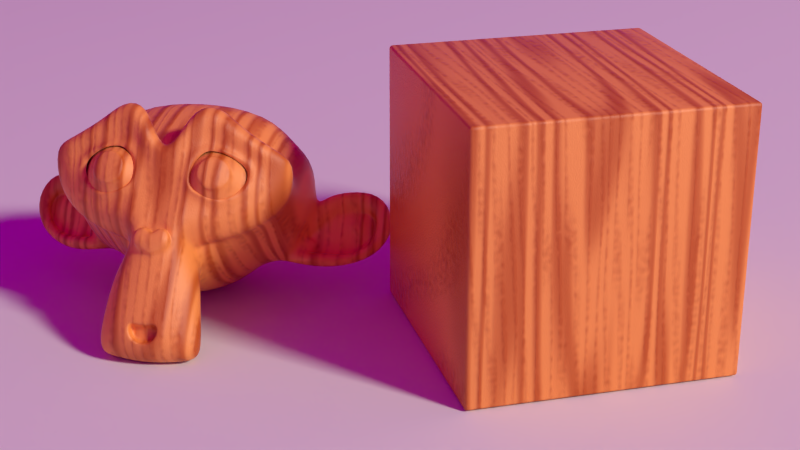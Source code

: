 # Source: 9931OS_04_Wood.blend  (saved by Blender 2.71.0; exported with 4.5.12 LTS)
import bpy
from mathutils import Matrix  # noqa: F401  (used for matrix-valued properties, if any)

bpy.ops.wm.read_factory_settings(use_empty=True)
scene = bpy.context.scene
scene.name = 'Scene'

# ---- collections
col_collection_1 = bpy.data.collections.new('Collection 1'); scene.collection.children.link(col_collection_1)
col_collection_2 = bpy.data.collections.new('Collection 2'); scene.collection.children.link(col_collection_2)
col_collection_6 = bpy.data.collections.new('Collection 6'); scene.collection.children.link(col_collection_6)

# ---- images (referenced by path relative to the original .blend; pixels are not part of the script)
import os
ASSET_DIR = os.environ.get("B2B_ASSET_DIR", "")  # directory of the original .blend (textures are referenced by path, not embedded)
HERE = os.path.dirname(os.path.abspath(__file__))  # packed textures are extracted next to this script under _unpacked/

def load_image(name, relpath, width, height, colorspace="sRGB"):
    """Load a texture the original file referenced (path relative to the .blend, or extracted next to this script)."""
    p = next((c for c in (os.path.join(HERE, relpath), os.path.join(ASSET_DIR, relpath)) if relpath and os.path.exists(c)), "")
    if p:
        img = bpy.data.images.load(p, check_existing=True)
        img.name = name
    else:  # same state as the original file: an image datablock whose file is absent (Cycles renders it pink)
        img = bpy.data.images.new(name, width, height)
        img.source = "FILE"
        img.filepath = "//" + (relpath or name)
    img.colorspace_settings.name = colorspace
    return img
img_barce_rooftop_c_3k_hdr = load_image('Barce_Rooftop_C_3k.hdr', 'textures/Barce_Rooftop_C_3k.hdr', 1024, 1024, 'Linear Rec.709')

# ---- materials (node trees are filled in below, after node groups)
mat_plane = bpy.data.materials.new('Plane')
mat_plane.alpha_threshold = 0.0
mat_plane.roughness = 0.5
mat_plane.line_color = (0.0, 0.0, 0.0, 1.0)
mat_wood = bpy.data.materials.new('Wood')
mat_wood.alpha_threshold = 0.0
mat_wood.roughness = 0.5
mat_wood.line_color = (0.0, 0.0, 0.0, 1.0)
mat_emitter = bpy.data.materials.new('Emitter')
mat_emitter.alpha_threshold = 0.0
mat_emitter.roughness = 0.5
mat_emitter.line_color = (0.0, 0.0, 0.0, 1.0)

# ---- material node trees
mat_plane.use_nodes = True; mat_plane.node_tree.nodes.clear()
_N = mat_plane.node_tree.nodes; _L = mat_plane.node_tree.links
n0 = _N.new('ShaderNodeOutputMaterial'); n0.name = 'Material Output'; n0.location = (76, 58)
n0.width = 120
n1 = _N.new('ShaderNodeBsdfDiffuse'); n1.name = 'Diffuse BSDF'; n1.location = (-214, 58)
_L.new(n1.outputs[0], n0.inputs[0])
n0.is_active_output = True
mat_wood.use_nodes = True; mat_wood.node_tree.nodes.clear()
_N = mat_wood.node_tree.nodes; _L = mat_wood.node_tree.links
n0 = _N.new('NodeFrame'); n0.name = 'Frame.001'; n0.location = (978, 192)
n0.label = 'SHADERS'
n0.width = 662
n0.shrink = False
n0.label_size = 40
n1 = _N.new('NodeFrame'); n1.name = 'Frame.002'; n1.location = (-1004, 480)
n1.label = 'COLOR'
n1.width = 1647
n1.shrink = False
n1.label_size = 40
n2 = _N.new('NodeFrame'); n2.name = 'Frame'; n2.location = (-24, -254)
n2.label = 'BUMP'
n2.width = 759
n2.label_size = 40
n3 = _N.new('ShaderNodeMixShader'); n3.name = 'Mix Shader'; n3.location = (432, -295)
n3.width = 200
n4 = _N.new('ShaderNodeBsdfDiffuse'); n4.name = 'Diffuse BSDF'; n4.location = (100, -295)
n4.width = 200
n5 = _N.new('ShaderNodeMix'); n5.name = 'Mix.005'; n5.location = (1204, -331)
n5.width = 150
n5.data_type = 'RGBA'
n5.inputs[6].default_value = (1.0, 0.5, 0.1499, 1.0)
n5.inputs[7].default_value = (0.6939, 0.2051, 0.027, 1.0)
n6 = _N.new('ShaderNodeTexCoord'); n6.name = 'Texture Coordinate'; n6.location = (-1705, 19)
n6.width = 150
n7 = _N.new('ShaderNodeMapping'); n7.name = 'Mapping.005'; n7.location = (-1465, 366)
n7.label = 'Mapping1'
n7.inputs[3].default_value = (2.0, 2.0, 2.0)
n8 = _N.new('ShaderNodeMapping'); n8.name = 'Mapping.006'; n8.location = (-1462, 74)
n8.label = 'Mapping2'
n8.inputs[3].default_value = (20.0, 1.0, 1.0)
n9 = _N.new('ShaderNodeMapping'); n9.name = 'Mapping.007'; n9.location = (-1462, -226)
n9.label = 'Mapping3'
n9.inputs[3].default_value = (15.0, 1.0, 1.0)
n10 = _N.new('ShaderNodeTexWave'); n10.name = 'Wave Texture'; n10.location = (59, -253)
n10.label = 'Wave Texture1'
n10.width = 200
n10.bands_direction = 'DIAGONAL'
n10.rings_direction = 'SPHERICAL'
n10.inputs[1].default_value = 0.2
n10.inputs[2].default_value = 10.0
n10.inputs[6].default_value = 1.571
n11 = _N.new('ShaderNodeTexWave'); n11.name = 'Wave Texture.002'; n11.location = (60, -471)
n11.label = 'Wave Texture2'
n11.width = 200
n11.wave_type = 'RINGS'
n11.bands_direction = 'DIAGONAL'
n11.rings_direction = 'SPHERICAL'
n11.inputs[1].default_value = 0.07
n11.inputs[2].default_value = 22.0
n11.inputs[6].default_value = 1.571
n12 = _N.new('ShaderNodeValToRGB'); n12.name = 'ColorRamp'; n12.location = (328, -34)
n12.label = 'ColorRamp1'
n12.color_ramp.interpolation = 'B_SPLINE'
while len(n12.color_ramp.elements) > 1: n12.color_ramp.elements.remove(n12.color_ramp.elements[-1])
n12.color_ramp.elements[0].position = 0.3455; n12.color_ramp.elements[0].color = (0.0, 0.0, 0.0, 1.0)
_e = n12.color_ramp.elements.new(1.0); _e.color = (1.0, 1.0, 1.0, 1.0)
n13 = _N.new('ShaderNodeValToRGB'); n13.name = 'ColorRamp.002'; n13.location = (325, -246)
n13.label = 'ColorRamp2'
n13.color_ramp.interpolation = 'B_SPLINE'
while len(n13.color_ramp.elements) > 1: n13.color_ramp.elements.remove(n13.color_ramp.elements[-1])
n13.color_ramp.elements[0].position = 0.5045; n13.color_ramp.elements[0].color = (0.0, 0.0, 0.0, 1.0)
_e = n13.color_ramp.elements.new(0.975); _e.color = (1.0, 1.0, 1.0, 1.0)
n14 = _N.new('ShaderNodeValToRGB'); n14.name = 'ColorRamp.003'; n14.location = (325, -471)
n14.label = 'ColorRamp3'
n14.color_ramp.interpolation = 'B_SPLINE'
while len(n14.color_ramp.elements) > 1: n14.color_ramp.elements.remove(n14.color_ramp.elements[-1])
n14.color_ramp.elements[0].position = 0.0; n14.color_ramp.elements[0].color = (1.0, 1.0, 1.0, 1.0)
_e = n14.color_ramp.elements.new(0.4955); _e.color = (0.0, 0.0, 0.0, 1.0)
n15 = _N.new('ShaderNodeTexNoise'); n15.name = 'Noise Texture'; n15.location = (60, -84)
n15.label = 'Noise Texture1'
n15.width = 200
n15.inputs[2].default_value = 6.0
n15.inputs[3].default_value = 0.0
n16 = _N.new('ShaderNodeMix'); n16.name = 'Mix.004'; n16.location = (875, -281)
n16.label = 'Add1'
n16.width = 150
n16.data_type = 'RGBA'
n16.blend_type = 'ADD'
n16.inputs[0].default_value = 1.0
n17 = _N.new('ShaderNodeBsdfAnisotropic'); n17.name = 'Glossy BSDF'; n17.location = (101, -419)
n17.width = 200
n17.distribution = 'BECKMANN'
n17.inputs[1].default_value = 0.5477
n18 = _N.new('ShaderNodeOutputMaterial'); n18.name = 'Material Output'; n18.location = (1725, -162)
n18.width = 180
n19 = _N.new('ShaderNodeFresnel'); n19.name = 'Fresnel'; n19.location = (36, -180)
n19.width = 150
n19.inputs[0].default_value = 2.0
n20 = _N.new('ShaderNodeMix'); n20.name = 'Mix'; n20.location = (219, -72)
n20.label = 'Multiply1'
n20.width = 150
n20.data_type = 'RGBA'
n20.blend_type = 'MULTIPLY'
n20.inputs[0].default_value = 0.9
n21 = _N.new('ShaderNodeMix'); n21.name = 'Mix.001'; n21.location = (687, -87)
n21.label = 'Multiply2'
n21.width = 150
n21.data_type = 'RGBA'
n21.blend_type = 'MULTIPLY'
n21.inputs[0].default_value = 1.0
n22 = _N.new('ShaderNodeMix'); n22.name = 'Mix.002'; n22.location = (1467, -375)
n22.label = 'Multiply3'
n22.width = 150
n22.data_type = 'RGBA'
n22.blend_type = 'MULTIPLY'
n23 = _N.new('ShaderNodeBump'); n23.name = 'Bump'; n23.location = (529, -30)
n23.width = 200
n23.inputs[0].default_value = 0.2
n23.inputs[1].default_value = 0.1
n23.inputs[2].default_value = 1.0
n24 = _N.new('ShaderNodeTexNoise'); n24.name = 'Noise Texture.002'; n24.location = (30, -212)
n24.label = 'Noise Texture2'
n24.width = 200
n24.inputs[2].default_value = 43.0
n24.inputs[3].default_value = 16.0
n25 = _N.new('ShaderNodeMath'); n25.name = 'Math.001'; n25.location = (310, -92)
n25.label = 'Add2'
n25.width = 160
n3.parent = n0
n4.parent = n0
n5.parent = n1
n10.parent = n1
n11.parent = n1
n12.parent = n1
n13.parent = n1
n14.parent = n1
n15.parent = n1
n16.parent = n1
n17.parent = n0
n19.parent = n0
n20.parent = n0
n21.parent = n1
n22.parent = n1
n23.parent = n2
n24.parent = n2
n25.parent = n2
_L.new(n3.outputs[0], n18.inputs[0])
_L.new(n4.outputs[0], n3.inputs[1])
_L.new(n17.outputs[0], n3.inputs[2])
_L.new(n23.outputs[0], n4.inputs[2])
_L.new(n23.outputs[0], n17.inputs[4])
_L.new(n24.outputs[1], n25.inputs[1])
_L.new(n25.outputs[0], n23.inputs[3])
_L.new(n6.outputs[3], n7.inputs[0])
_L.new(n7.outputs[0], n15.inputs[0])
_L.new(n8.outputs[0], n10.inputs[0])
_L.new(n9.outputs[0], n11.inputs[0])
_L.new(n15.outputs[1], n12.inputs[0])
_L.new(n10.outputs[0], n13.inputs[0])
_L.new(n21.outputs[2], n16.inputs[6])
_L.new(n11.outputs[0], n14.inputs[0])
_L.new(n5.outputs[2], n22.inputs[6])
_L.new(n5.outputs[2], n22.inputs[7])
_L.new(n20.outputs[2], n3.inputs[0])
_L.new(n22.outputs[2], n4.inputs[0])
_L.new(n16.outputs[2], n5.inputs[0])
_L.new(n12.outputs[0], n21.inputs[6])
_L.new(n13.outputs[0], n21.inputs[7])
_L.new(n14.outputs[0], n16.inputs[7])
_L.new(n9.outputs[0], n24.inputs[0])
_L.new(n6.outputs[3], n8.inputs[0])
_L.new(n6.outputs[3], n9.inputs[0])
_L.new(n19.outputs[0], n20.inputs[6])
_L.new(n16.outputs[2], n25.inputs[0])
_L.new(n23.outputs[0], n19.inputs[1])
n18.is_active_output = True
mat_emitter.use_nodes = True; mat_emitter.node_tree.nodes.clear()
_N = mat_emitter.node_tree.nodes; _L = mat_emitter.node_tree.links
n0 = _N.new('ShaderNodeOutputMaterial'); n0.name = 'Material Output'; n0.location = (46, 58)
n0.width = 120
n1 = _N.new('ShaderNodeEmission'); n1.name = 'Emission'; n1.location = (-154, 58)
n1.width = 150
n1.inputs[0].default_value = (0.7874, 0.776, 0.6907, 1.0)
n1.inputs[1].default_value = 180.0
_L.new(n1.outputs[0], n0.inputs[0])
n0.is_active_output = True

# ---- world
world_world = bpy.data.worlds.new('World'); scene.world = world_world
world_world.use_nodes = True; world_world.node_tree.nodes.clear()
_N = world_world.node_tree.nodes; _L = world_world.node_tree.links
n0 = _N.new('ShaderNodeOutputWorld'); n0.name = 'World Output'; n0.location = (300, 300)
n0.width = 120
n1 = _N.new('ShaderNodeBackground'); n1.name = 'Background'; n1.location = (10, 300)
n1.width = 150
n1.inputs[1].default_value = 0.3
n2 = _N.new('ShaderNodeTexEnvironment'); n2.name = 'Environment Texture'; n2.location = (-180, 300)
n2.width = 140
n2.image = img_barce_rooftop_c_3k_hdr
_L.new(n1.outputs[0], n0.inputs[0])
_L.new(n2.outputs[0], n1.inputs[0])
n0.is_active_output = True
world_world.color = (0.05088, 0.05088, 0.05088)
world_world.use_sun_shadow = False
world_world.sun_shadow_jitter_overblur = 0.0
world_world.cycles.sampling_method = 'MANUAL'
world_world.cycles.sample_map_resolution = 256
world_world.light_settings.ao_factor = 0.1

# ---- cameras
cam_camera = bpy.data.cameras.new('Camera')
cam_camera.clip_end = 100.0
cam_camera.lens = 60.0
cam_camera.sensor_width = 32.0
cam_camera.sensor_height = 18.0
cam_camera.ortho_scale = 7.314
cam_camera.dof.focus_distance = 0.0

# ---- meshes
me_plane = bpy.data.meshes.new('Plane')
me_plane.from_pydata([(6.0, -6.0, 0.0), (-6.0, -6.0, 0.0), (6.0, 6.0, 0.0), (-6.0, 6.0, 0.0)], [], [(2, 3, 1, 0)])
me_plane.materials.append(mat_plane)
me_plane.use_remesh_preserve_volume = False
me_plane.use_remesh_preserve_attributes = False
me_plane.use_mirror_vertex_groups = False
me_plane.update()
me_cube = bpy.data.meshes.new('Cube')
me_cube.from_pydata([(-1.818, -1.818, -1.818), (-1.818, 1.818, -1.818), (1.818, 1.818, -1.818), (1.818, -1.818, -1.818), (-1.818, -1.818, 1.818), (-1.818, 1.818, 1.818), (1.818, 1.818, 1.818), (1.818, -1.818, 1.818)], [], [(4, 5, 1, 0), (5, 6, 2, 1), (6, 7, 3, 2), (7, 4, 0, 3), (0, 1, 2, 3), (7, 6, 5, 4)])
me_cube.polygons.foreach_set('use_smooth', [True] * 6)
me_cube.materials.append(mat_wood)
me_cube.use_remesh_preserve_volume = False
me_cube.use_remesh_preserve_attributes = False
me_cube.use_mirror_vertex_groups = False
me_cube.update()
me_suzanne_001 = bpy.data.meshes.new('Suzanne.001')
me_suzanne_001.from_pydata([(0.875, 0.3289, 0.9357), (-0.875, 0.3289, 0.9357), (1.0, 0.1241, 0.8884), (-1.0, 0.1241, 0.8884), (1.094, -0.06534, 0.754), (-1.094, -0.06534, 0.754), (0.7031, -0.1485, 0.9076), (-0.7031, -0.1485, 0.9076), (0.7031, 0.05758, 1.011), (-0.7031, 0.05758, 1.011), (0.7031, 0.2957, 0.9972), (-0.7031, 0.2957, 0.9972), (0.5469, 0.3648, 0.9869), (-0.5469, 0.3648, 0.9869), (0.4062, 0.1869, 0.978), (-0.4062, 0.1869, 0.978), (0.3125, 0.01532, 0.8692), (-0.3125, 0.01532, 0.8692), (0.1562, 0.3315, 0.6669), (-0.1562, 0.3315, 0.6669), (0.2812, 0.4301, 0.8077), (-0.2812, 0.4301, 0.8077), (0.4844, 0.4928, 0.8973), (-0.4844, 0.4928, 0.8973), (0.5469, 0.6336, 0.7987), (-0.5469, 0.6336, 0.7987), (0.4062, 0.6732, 0.6374), (-0.4062, 0.6732, 0.6374), (0.3125, 0.6425, 0.4301), (-0.3125, 0.6425, 0.4301), (0.7031, 0.7346, 0.2893), (-0.7031, 0.7346, 0.2893), (0.7031, 0.7487, 0.5273), (-0.7031, 0.7487, 0.5273), (0.7031, 0.6668, 0.7373), (-0.7031, 0.6668, 0.7373), (0.875, 0.5977, 0.7475), (-0.875, 0.5977, 0.7475), (1.0, 0.6105, 0.5478), (-1.0, 0.6105, 0.5478), (1.094, 0.5618, 0.3149), (-1.094, 0.5618, 0.3149), (1.25, 0.2239, 0.5133), (-1.25, 0.2239, 0.5133), (1.125, 0.3494, 0.6925), (-1.125, 0.3494, 0.6925), (0.9375, 0.448, 0.8333), (-0.9375, 0.448, 0.8333), (0.9531, 0.4659, 0.8589), (-0.9531, 0.4659, 0.8589), (0.8906, 0.6285, 0.7642), (-0.8906, 0.6285, 0.7642), (0.7031, 0.7193, 0.7578), (-0.7031, 0.7193, 0.7578), (0.5312, 0.6733, 0.8282), (-0.5312, 0.6733, 0.8282), (0.4531, 0.5197, 0.9357), (-0.4531, 0.5197, 0.9357), (0.5312, 0.3789, 1.034), (-0.5312, 0.3789, 1.034), (0.7031, 0.5286, 0.9485), (-0.7031, 0.5286, 0.9485), (0.7031, 0.297, 1.054), (-0.7031, 0.297, 1.054), (0.8906, 0.3341, 0.9703), (-0.8906, 0.3341, 0.9703), (-1.255e-16, 0.7372, 0.5926), (-1.119e-16, 0.6989, 0.8102), (1.577e-16, -1.089, 1.852), (6.242e-17, -0.4467, 1.517), (2.733e-17, -0.2112, 1.39), (1.829e-16, -1.261, 1.934), (-1.082e-16, 0.5375, 0.3891), (-1.475e-16, 0.7705, 0.1497), (-1.414e-16, 0.02644, -2.057), (-3.132e-17, -0.8735, -2.171), (9.217e-17, -1.653, -1.568), (1.693e-16, -1.849, -0.2672), (0.4062, -0.48, 1.006), (-0.4062, -0.48, 1.006), (0.625, -0.8807, 1.306), (-0.625, -0.8807, 1.306), (0.7031, -1.303, 1.602), (-0.7031, -1.303, 1.602), (0.7344, -1.668, 1.762), (-0.7344, -1.668, 1.762), (0.6562, -1.766, 1.812), (-0.6562, -1.766, 1.812), (0.3594, -1.769, 1.89), (-0.3594, -1.769, 1.89), (2.479e-16, -1.768, 1.946), (0.875, -0.4391, 0.9013), (-0.875, -0.4391, 0.9013), (1.266, -0.2637, 0.7976), (-1.266, -0.2637, 0.7976), (1.656, -0.0641, 0.4289), (-1.656, -0.0641, 0.4289), (1.719, 0.567, 0.3494), (-1.719, 0.567, 0.3494), (1.422, 0.6924, 0.3379), (-1.422, 0.6924, 0.3379), (0.9844, 0.9561, 0.3059), (-0.9844, 0.9561, 0.3059), (0.6406, 1.266, 0.2034), (-0.6406, 1.266, 0.2034), (0.3125, 1.229, 0.2866), (-0.3125, 1.229, 0.2866), (0.125, 0.8486, 0.5337), (-0.125, 0.8486, 0.5337), (0.3281, 0.7475, 0.6617), (-0.3281, 0.7475, 0.6617), (0.25, 0.5593, 0.7744), (-0.25, 0.5593, 0.7744), (0.4062, 0.1869, 0.978), (-0.4062, 0.1869, 0.978), (0.75, 0.01406, 1.004), (-0.75, 0.01406, 1.004), (0.9844, 0.05501, 0.8987), (-0.9844, 0.05501, 0.8987), (1.25, 0.2329, 0.7169), (-1.25, 0.2329, 0.7169), (1.281, 0.4121, 0.5914), (-1.281, 0.4121, 0.5914), (1.203, 0.558, 0.5274), (-1.203, 0.558, 0.5274), (0.8594, 0.7231, 0.5453), (-0.8594, 0.7231, 0.5453), (0.5, 0.8192, 0.5734), (-0.5, 0.8192, 0.5734), (1.796e-16, -1.23, 1.951), (0.2188, -1.153, 1.897), (-0.2188, -1.153, 1.897), (0.2344, -1.372, 1.993), (-0.2344, -1.372, 1.993), (0.125, -1.467, 2.021), (-0.125, -1.467, 2.021), (2.152e-16, -1.489, 2.018), (3.309e-17, -0.2777, 1.322), (1.978e-17, -0.1971, 1.247), (0.2031, -0.2099, 1.256), (-0.2031, -0.2099, 1.256), (0.25, -0.3289, 1.358), (-0.25, -0.3289, 1.358), (0.1719, -0.4403, 1.417), (-0.1719, -0.4403, 1.417), (0.7969, -0.1242, 1.024), (-0.7969, -0.1242, 1.024), (1.234, -0.01156, 0.8308), (-1.234, -0.01156, 0.8308), (1.453, 0.2047, 0.6221), (-1.453, 0.2047, 0.6221), (1.484, 0.5491, 0.5146), (-1.484, 0.5491, 0.5146), (1.375, 0.6937, 0.585), (-1.375, 0.6937, 0.585), (0.875, 0.992, 0.5478), (-0.875, 0.992, 0.5478), (0.625, 1.19, 0.5042), (-0.625, 1.19, 0.5042), (0.4062, 1.17, 0.5567), (-0.4062, 1.17, 0.5567), (0.2031, 0.8537, 0.759), (-0.2031, 0.8537, 0.759), (0.25, -0.05246, 1.317), (-0.25, -0.05246, 1.317), (0.4219, -0.7321, 1.545), (-0.4219, -0.7321, 1.545), (0.5, -1.181, 1.803), (-0.5, -1.181, 1.803), (0.5312, -1.4, 1.899), (-0.5312, -1.4, 1.899), (0.4688, -1.59, 1.955), (-0.4688, -1.59, 1.955), (0.3281, -1.615, 1.973), (-0.3281, -1.615, 1.973), (2.329e-16, -1.632, 2.004), (-2.672e-17, 0.09214, 1.006), (-7.165e-17, 0.4057, 0.882), (0.6562, 0.814, 0.5389), (-0.6562, 0.814, 0.5389), (0.3281, 0.2726, 0.937), (-0.3281, 0.2726, 0.937), (0.2656, 0.3968, 0.8692), (-0.2656, 0.3968, 0.8692), (0.2344, -1.102, 1.861), (-0.2344, -1.102, 1.861), (0.1562, -0.6873, 1.609), (-0.1562, -0.6873, 1.609), (9.677e-17, -0.6873, 1.609), (6.754e-17, -0.5043, 1.462), (0.1875, -0.3699, 1.463), (-0.1875, -0.3699, 1.463), (0.2656, -0.2752, 1.435), (-0.2656, -0.2752, 1.435), (0.2188, -0.1395, 1.302), (-0.2188, -0.1395, 1.302), (0.07812, -0.1267, 1.293), (-0.07812, -0.1267, 1.293), (2.88e-17, -0.2009, 1.459), (0.09375, -0.1293, 1.371), (-0.09375, -0.1293, 1.371), (0.1875, -0.1421, 1.38), (-0.1875, -0.1421, 1.38), (0.2188, -0.2393, 1.486), (-0.2188, -0.2393, 1.486), (0.1562, -0.3046, 1.475), (-0.1562, -0.3046, 1.475), (5.258e-17, -0.3686, 1.52), (0.5156, -0.6938, 1.137), (-0.5156, -0.6938, 1.137), (0.3281, -0.3994, 1.312), (-0.3281, -0.3994, 1.312), (0.3594, -0.5145, 1.393), (-0.3594, -0.5145, 1.393), (0.4688, -0.5914, 1.065), (-0.4688, -0.5914, 1.065), (2.112e-16, -1.463, 2.0), (0.09375, -1.45, 1.991), (-0.09375, -1.45, 1.991), (0.1875, -1.346, 1.975), (-0.1875, -1.346, 1.975), (0.1875, -1.201, 1.911), (-0.1875, -1.201, 1.911), (1.899e-16, -1.345, 1.841), (0.1875, -1.285, 1.818), (-0.1875, -1.285, 1.818), (0.1875, -1.414, 1.851), (-0.1875, -1.414, 1.851), (0.09375, -1.487, 1.883), (-0.09375, -1.487, 1.883), (2.116e-16, -1.5, 1.892), (0.3438, 0.4365, 0.8986), (-0.3438, 0.4365, 0.8986), (0.375, 0.3251, 0.9575), (-0.375, 0.3251, 0.9575), (0.6719, 0.7552, 0.6182), (-0.6719, 0.7552, 0.6182), (0.5469, 0.7603, 0.6528), (-0.5469, 0.7603, 0.6528), (0.8438, 0.7219, 0.6797), (-0.8438, 0.7219, 0.6797), (1.125, 0.5555, 0.6055), (-1.125, 0.5555, 0.6055), (1.172, 0.4441, 0.6644), (-1.172, 0.4441, 0.6644), (1.156, 0.2816, 0.7591), (-1.156, 0.2816, 0.7591), (0.9531, 0.1728, 0.9306), (-0.9531, 0.1728, 0.9306), (0.75, 0.1357, 1.014), (-0.75, 0.1357, 1.014), (0.4531, 0.2573, 1.024), (-0.4531, 0.2573, 1.024), (0.3594, 0.5645, 0.809), (-0.3594, 0.5645, 0.809), (0.4219, 0.6924, 0.7194), (-0.4219, 0.6924, 0.7194), (0.4688, 0.64, 0.6989), (-0.4688, 0.64, 0.6989), (0.3906, 0.5376, 0.7706), (-0.3906, 0.5376, 0.7706), (0.4844, 0.256, 0.9677), (-0.4844, 0.256, 0.9677), (0.75, 0.1561, 0.9614), (-0.75, 0.1561, 0.9614), (0.9219, 0.1805, 0.8871), (-0.9219, 0.1805, 0.8871), (1.094, 0.2982, 0.7284), (-1.094, 0.2982, 0.7284), (1.109, 0.4134, 0.6477), (-1.109, 0.4134, 0.6477), (1.062, 0.5119, 0.5978), (-1.062, 0.5119, 0.5978), (0.8281, 0.6822, 0.6502), (-0.8281, 0.6822, 0.6502), (0.5625, 0.7129, 0.6669), (-0.5625, 0.7129, 0.6669), (0.6719, 0.7078, 0.6323), (-0.6719, 0.7078, 0.6323), (0.4062, 0.3238, 0.9012), (-0.4062, 0.3238, 0.9012), (0.3906, 0.4134, 0.8384), (-0.3906, 0.4134, 0.8384), (0.2188, 0.6361, 0.3392), (-0.2188, 0.6361, 0.3392), (0.3906, 0.9778, 0.119), (-0.3906, 0.9778, 0.119), (0.6719, 0.9893, 0.05369), (-0.6719, 0.9893, 0.05369), (0.9688, 0.7269, 0.1421), (-0.9688, 0.7269, 0.1421), (1.359, 0.4888, 0.1562), (-1.359, 0.4888, 0.1562), (1.594, 0.3762, 0.1587), (-1.594, 0.3762, 0.1587), (1.547, -0.1192, 0.2958), (-1.547, -0.1192, 0.2958), (1.203, -0.3431, 0.548), (-1.203, -0.3431, 0.548), (0.875, -0.434, 0.7451), (-0.875, -0.434, 0.7451), (-2.085e-16, 0.9854, -0.6875), (-2.009e-16, 0.705, -1.388), (1.473e-16, -1.909, -1.007), (1.459e-16, -1.358, 0.7056), (2.553e-16, -1.889, 1.745), (2.209e-16, -1.742, 1.356), (1.631e-16, -1.385, 1.049), (1.444e-16, -1.289, 0.886), (1.703, -0.3714, -0.3097), (-1.703, -0.3714, -0.3097), (1.719, -0.3471, -0.5746), (-1.719, -0.3471, -0.5746), (1.547, -0.8848, -1.152), (-1.547, -0.8848, -1.152), (0.9219, -0.908, -1.784), (-0.9219, -0.908, -1.784), (1.469, -0.8143, 0.03858), (-1.469, -0.8143, 0.03858), (1.188, -1.211, -0.2558), (-1.188, -1.211, -0.2558), (1.281, -1.324, -0.8254), (-1.281, -1.324, -0.8254), (0.6719, -1.49, -1.281), (-0.6719, -1.49, -1.281), (0.4688, -0.9281, 0.9385), (-0.4688, -0.9281, 0.9385), (0.3594, -1.201, 0.767), (-0.3594, -1.201, 0.767), (0.5781, -1.544, 1.312), (-0.5781, -1.544, 1.312), (0.5, -1.189, 1.083), (-0.5, -1.189, 1.083), (0.6562, -1.859, 1.571), (-0.6562, -1.859, 1.571), (0.2812, -1.638, 1.341), (-0.2812, -1.638, 1.341), (0.25, -1.289, 1.077), (-0.25, -1.289, 1.077), (0.3281, -1.865, 1.671), (-0.3281, -1.865, 1.671), (0.4375, -0.786, 0.8962), (-0.4375, -0.786, 0.8962), (0.4219, -0.6516, 0.8975), (-0.4219, -0.6516, 0.8975), (0.4062, -0.5261, 0.8859), (-0.4062, -0.5261, 0.8859), (0.4219, -1.27, 0.5865), (-0.4219, -1.27, 0.5865), (0.5938, -1.635, -0.2071), (-0.5938, -1.635, -0.2071), (0.6875, -1.68, -0.8433), (-0.6875, -1.68, -0.8433), (0.9062, 0.1634, -1.752), (-0.9062, 0.1634, -1.752), (0.9062, 0.6243, -1.312), (-0.9062, 0.6243, -1.312), (0.9062, 0.8459, -0.7233), (-0.9062, 0.8459, -0.7233), (0.9219, 0.5323, -0.02689), (-0.9219, 0.5323, -0.02689), (1.453, 0.2328, -0.04605), (-1.453, 0.2328, -0.04605), (1.266, 0.2469, -0.1894), (-1.266, 0.2469, -0.1894), (1.281, 0.3965, -0.8474), (-1.281, 0.3965, -0.8474), (1.594, 0.2468, -0.5709), (-1.594, 0.2468, -0.5709), (1.594, 0.05858, -1.03), (-1.594, 0.05858, -1.03), (1.281, 0.1865, -1.311), (-1.281, 0.1865, -1.311), (1.281, -0.2154, -1.64), (-1.281, -0.2154, -1.64), (1.594, -0.3472, -1.338), (-1.594, -0.3472, -1.338), (1.234, -0.9527, -1.467), (-1.234, -0.9527, -1.467), (0.9688, -1.407, -1.053), (-0.9688, -1.407, -1.053), (1.641, -0.5136, -0.8396), (-1.641, -0.5136, -0.8396), (0.8125, -0.9294, 0.31), (-0.8125, -0.9294, 0.31), (0.8594, -1.38, -0.2519), (-0.8594, -1.38, -0.2519), (1.781, -0.4214, -0.9804), (-1.781, -0.4214, -0.9804), (1.547, -1.192, -0.1739), (-1.547, -1.192, -0.1739), (2.078, -1.361, -0.5514), (-2.078, -1.361, -0.5514), (2.562, -1.221, -0.8971), (-2.562, -1.221, -0.8971), (2.703, -0.7773, -1.189), (-2.703, -0.7773, -1.189), (2.469, -0.4701, -1.404), (-2.469, -0.4701, -1.404), (2.047, -0.3959, -1.189), (-2.047, -0.3959, -1.189), (2.031, -0.4714, -1.079), (-2.031, -0.4714, -1.079), (2.375, -0.5495, -1.272), (-2.375, -0.5495, -1.272), (2.531, -0.8106, -1.128), (-2.531, -0.8106, -1.128), (2.422, -1.156, -0.8856), (-2.422, -1.156, -0.8856), (2.062, -1.232, -0.5847), (-2.062, -1.232, -0.5847), (1.656, -1.086, -0.2673), (-1.656, -1.086, -0.2673), (1.844, -0.4803, -0.901), (-1.844, -0.4803, -0.901), (1.891, -0.6506, -0.9535), (-1.891, -0.6506, -0.9535), (1.766, -1.099, -0.4491), (-1.766, -1.099, -0.4491), (2.078, -1.239, -0.7319), (-2.078, -1.239, -0.7319), (2.375, -1.175, -0.9675), (-2.375, -1.175, -0.9675), (2.469, -0.9194, -1.147), (-2.469, -0.9194, -1.147), (2.344, -0.7312, -1.259), (-2.344, -0.7312, -1.259), (2.047, -0.6672, -1.113), (-2.047, -0.6672, -1.113), (1.688, -0.5865, -0.8076), (-1.688, -0.5865, -0.8076), (1.672, -0.8502, -0.7755), (-1.672, -0.8502, -0.7755), (1.516, -0.9782, -0.6859), (-1.516, -0.9782, -0.6859), (1.641, -0.991, -0.6769), (-1.641, -0.991, -0.6769), (1.688, -1.106, -0.5963), (-1.688, -1.106, -0.5963), (1.625, -1.157, -0.5604), (-1.625, -1.157, -0.5604), (1.453, -0.8988, -0.2456), (-1.453, -0.8988, -0.2456), (1.438, -1.054, -0.3851), (-1.438, -1.054, -0.3851), (1.438, -0.9692, -0.4824), (-1.438, -0.9692, -0.4824), (1.594, -0.7273, -0.709), (-1.594, -0.7273, -0.709), (1.781, -0.7261, -0.8434), (-1.781, -0.7261, -0.8434), (1.781, -0.8016, -0.924), (-1.781, -0.8016, -0.924), (1.625, -1.211, -0.6372), (-1.625, -1.211, -0.6372), (1.703, -1.16, -0.6731), (-1.703, -1.16, -0.6731), (1.656, -1.058, -0.7448), (-1.656, -1.058, -0.7448), (1.531, -1.032, -0.7627), (-1.531, -1.032, -0.7627), (1.688, -0.904, -0.8523), (-1.688, -0.904, -0.8523), (2.078, -0.7556, -1.185), (-2.078, -0.7556, -1.185), (2.375, -0.8106, -1.318), (-2.375, -0.8106, -1.318), (2.516, -0.986, -1.215), (-2.516, -0.986, -1.215), (2.422, -1.233, -1.023), (-2.422, -1.233, -1.023), (2.094, -1.302, -0.8215), (-2.094, -1.302, -0.8215), (1.766, -1.148, -0.5476), (-1.766, -1.148, -0.5476), (1.906, -0.7389, -1.025), (-1.906, -0.7389, -1.025), (1.781, -1.015, -0.7934), (-1.781, -1.015, -0.7934), (1.875, -1.101, -0.7524), (-1.875, -1.101, -0.7524), (2.0, -1.035, -0.8753), (-2.0, -1.035, -0.8753), (1.922, -0.9398, -0.9035), (-1.922, -0.9398, -0.9035), (2.031, -0.8643, -1.014), (-2.031, -0.8643, -1.014), (2.109, -0.9501, -0.9726), (-2.109, -0.9501, -0.9726), (2.219, -0.9207, -1.012), (-2.219, -0.9207, -1.012), (2.172, -0.8183, -1.084), (-2.172, -0.8183, -1.084), (2.047, -0.657, -1.426), (-2.047, -0.657, -1.426), (2.5, -0.6775, -1.564), (-2.5, -0.6775, -1.564), (2.734, -0.9053, -1.29), (-2.734, -0.9053, -1.29), (2.625, -1.338, -1.063), (-2.625, -1.338, -1.063), (2.078, -1.524, -0.8382), (-2.078, -1.524, -0.8382), (1.578, -1.399, -0.5246), (-1.578, -1.399, -0.5246), (1.719, -0.6301, -1.197), (-1.719, -0.6301, -1.197)], [], [(46, 0, 2, 44), (3, 1, 47, 45), (44, 2, 4, 42), (5, 3, 45, 43), (2, 8, 6, 4), (7, 9, 3, 5), (0, 10, 8, 2), (9, 11, 1, 3), (10, 12, 14, 8), (15, 13, 11, 9), (8, 14, 16, 6), (17, 15, 9, 7), (14, 20, 18, 16), (19, 21, 15, 17), (12, 22, 20, 14), (21, 23, 13, 15), (22, 24, 26, 20), (27, 25, 23, 21), (20, 26, 28, 18), (29, 27, 21, 19), (26, 32, 30, 28), (31, 33, 27, 29), (24, 34, 32, 26), (33, 35, 25, 27), (34, 36, 38, 32), (39, 37, 35, 33), (32, 38, 40, 30), (41, 39, 33, 31), (38, 44, 42, 40), (43, 45, 39, 41), (36, 46, 44, 38), (45, 47, 37, 39), (46, 36, 50, 48), (51, 37, 47, 49), (36, 34, 52, 50), (53, 35, 37, 51), (34, 24, 54, 52), (55, 25, 35, 53), (24, 22, 56, 54), (57, 23, 25, 55), (22, 12, 58, 56), (59, 13, 23, 57), (12, 10, 62, 58), (63, 11, 13, 59), (10, 0, 64, 62), (65, 1, 11, 63), (0, 46, 48, 64), (49, 47, 1, 65), (60, 64, 48), (49, 65, 61), (62, 64, 60), (61, 65, 63), (60, 58, 62), (63, 59, 61), (60, 56, 58), (59, 57, 61), (60, 54, 56), (57, 55, 61), (60, 52, 54), (55, 53, 61), (60, 50, 52), (53, 51, 61), (60, 48, 50), (51, 49, 61), (88, 173, 175, 90), (175, 174, 89, 90), (86, 171, 173, 88), (174, 172, 87, 89), (84, 169, 171, 86), (172, 170, 85, 87), (82, 167, 169, 84), (170, 168, 83, 85), (80, 165, 167, 82), (168, 166, 81, 83), (78, 91, 145, 163), (146, 92, 79, 164), (91, 93, 147, 145), (148, 94, 92, 146), (93, 95, 149, 147), (150, 96, 94, 148), (95, 97, 151, 149), (152, 98, 96, 150), (97, 99, 153, 151), (154, 100, 98, 152), (99, 101, 155, 153), (156, 102, 100, 154), (101, 103, 157, 155), (158, 104, 102, 156), (103, 105, 159, 157), (160, 106, 104, 158), (105, 107, 161, 159), (162, 108, 106, 160), (107, 66, 67, 161), (67, 66, 108, 162), (109, 127, 159, 161), (160, 128, 110, 162), (127, 178, 157, 159), (158, 179, 128, 160), (125, 155, 157, 178), (158, 156, 126, 179), (123, 153, 155, 125), (156, 154, 124, 126), (121, 151, 153, 123), (154, 152, 122, 124), (119, 149, 151, 121), (152, 150, 120, 122), (117, 147, 149, 119), (150, 148, 118, 120), (115, 145, 147, 117), (148, 146, 116, 118), (113, 163, 145, 115), (146, 164, 114, 116), (113, 180, 176, 163), (176, 181, 114, 164), (109, 161, 67, 111), (67, 162, 110, 112), (111, 67, 177, 182), (177, 67, 112, 183), (176, 180, 182, 177), (183, 181, 176, 177), (134, 136, 175, 173), (175, 136, 135, 174), (132, 134, 173, 171), (174, 135, 133, 172), (130, 132, 171, 169), (172, 133, 131, 170), (165, 186, 184, 167), (185, 187, 166, 168), (130, 169, 167, 184), (168, 170, 131, 185), (143, 189, 188, 186), (188, 189, 144, 187), (184, 186, 188, 68), (188, 187, 185, 68), (129, 130, 184, 68), (185, 131, 129, 68), (141, 192, 190, 143), (191, 193, 142, 144), (139, 194, 192, 141), (193, 195, 140, 142), (138, 196, 194, 139), (195, 197, 138, 140), (137, 70, 196, 138), (197, 70, 137, 138), (189, 143, 190, 69), (191, 144, 189, 69), (69, 190, 205, 207), (206, 191, 69, 207), (70, 198, 199, 196), (200, 198, 70, 197), (196, 199, 201, 194), (202, 200, 197, 195), (194, 201, 203, 192), (204, 202, 195, 193), (192, 203, 205, 190), (206, 204, 193, 191), (198, 203, 201, 199), (202, 204, 198, 200), (198, 207, 205, 203), (206, 207, 198, 204), (138, 139, 163, 176), (164, 140, 138, 176), (139, 141, 210, 163), (211, 142, 140, 164), (141, 143, 212, 210), (213, 144, 142, 211), (143, 186, 165, 212), (166, 187, 144, 213), (80, 208, 212, 165), (213, 209, 81, 166), (208, 214, 210, 212), (211, 215, 209, 213), (78, 163, 210, 214), (211, 164, 79, 215), (130, 129, 71, 221), (71, 129, 131, 222), (132, 130, 221, 219), (222, 131, 133, 220), (134, 132, 219, 217), (220, 133, 135, 218), (136, 134, 217, 216), (218, 135, 136, 216), (216, 217, 228, 230), (229, 218, 216, 230), (217, 219, 226, 228), (227, 220, 218, 229), (219, 221, 224, 226), (225, 222, 220, 227), (221, 71, 223, 224), (223, 71, 222, 225), (223, 230, 228, 224), (229, 230, 223, 225), (224, 228, 226), (227, 229, 225), (182, 180, 233, 231), (234, 181, 183, 232), (111, 182, 231, 253), (232, 183, 112, 254), (109, 111, 253, 255), (254, 112, 110, 256), (180, 113, 251, 233), (252, 114, 181, 234), (113, 115, 249, 251), (250, 116, 114, 252), (115, 117, 247, 249), (248, 118, 116, 250), (117, 119, 245, 247), (246, 120, 118, 248), (119, 121, 243, 245), (244, 122, 120, 246), (121, 123, 241, 243), (242, 124, 122, 244), (123, 125, 239, 241), (240, 126, 124, 242), (125, 178, 235, 239), (236, 179, 126, 240), (178, 127, 237, 235), (238, 128, 179, 236), (127, 109, 255, 237), (256, 110, 128, 238), (237, 255, 257, 275), (258, 256, 238, 276), (235, 237, 275, 277), (276, 238, 236, 278), (239, 235, 277, 273), (278, 236, 240, 274), (241, 239, 273, 271), (274, 240, 242, 272), (243, 241, 271, 269), (272, 242, 244, 270), (245, 243, 269, 267), (270, 244, 246, 268), (247, 245, 267, 265), (268, 246, 248, 266), (249, 247, 265, 263), (266, 248, 250, 264), (251, 249, 263, 261), (264, 250, 252, 262), (233, 251, 261, 279), (262, 252, 234, 280), (255, 253, 259, 257), (260, 254, 256, 258), (253, 231, 281, 259), (282, 232, 254, 260), (231, 233, 279, 281), (280, 234, 232, 282), (66, 107, 283, 72), (284, 108, 66, 72), (107, 105, 285, 283), (286, 106, 108, 284), (105, 103, 287, 285), (288, 104, 106, 286), (103, 101, 289, 287), (290, 102, 104, 288), (101, 99, 291, 289), (292, 100, 102, 290), (99, 97, 293, 291), (294, 98, 100, 292), (97, 95, 295, 293), (296, 96, 98, 294), (95, 93, 297, 295), (298, 94, 96, 296), (93, 91, 299, 297), (300, 92, 94, 298), (307, 308, 327, 337), (328, 308, 307, 338), (306, 307, 337, 335), (338, 307, 306, 336), (305, 306, 335, 339), (336, 306, 305, 340), (88, 90, 305, 339), (305, 90, 89, 340), (86, 88, 339, 333), (340, 89, 87, 334), (84, 86, 333, 329), (334, 87, 85, 330), (82, 84, 329, 331), (330, 85, 83, 332), (329, 335, 337, 331), (338, 336, 330, 332), (329, 333, 339, 335), (340, 334, 330, 336), (325, 331, 337, 327), (338, 332, 326, 328), (80, 82, 331, 325), (332, 83, 81, 326), (208, 341, 343, 214), (344, 342, 209, 215), (80, 325, 341, 208), (342, 326, 81, 209), (78, 214, 343, 345), (344, 215, 79, 346), (78, 345, 299, 91), (300, 346, 79, 92), (76, 323, 351, 303), (352, 324, 76, 303), (303, 351, 349, 77), (350, 352, 303, 77), (77, 349, 347, 304), (348, 350, 77, 304), (304, 347, 327, 308), (328, 348, 304, 308), (325, 327, 347, 341), (348, 328, 326, 342), (295, 297, 317, 309), (318, 298, 296, 310), (75, 315, 323, 76), (324, 316, 75, 76), (301, 357, 355, 302), (356, 358, 301, 302), (302, 355, 353, 74), (354, 356, 302, 74), (74, 353, 315, 75), (316, 354, 74, 75), (291, 293, 361, 363), (362, 294, 292, 364), (363, 361, 367, 365), (368, 362, 364, 366), (365, 367, 369, 371), (370, 368, 366, 372), (371, 369, 375, 373), (376, 370, 372, 374), (313, 377, 373, 375), (374, 378, 314, 376), (315, 353, 373, 377), (374, 354, 316, 378), (353, 355, 371, 373), (372, 356, 354, 374), (355, 357, 365, 371), (366, 358, 356, 372), (357, 359, 363, 365), (364, 360, 358, 366), (289, 291, 363, 359), (364, 292, 290, 360), (73, 359, 357, 301), (358, 360, 73, 301), (283, 285, 287, 289), (288, 286, 284, 290), (283, 289, 359, 73), (360, 290, 284, 73), (72, 283, 73), (73, 284, 72), (293, 295, 309, 361), (310, 296, 294, 362), (309, 311, 367, 361), (368, 312, 310, 362), (311, 381, 369, 367), (370, 382, 312, 368), (313, 375, 369, 381), (370, 376, 314, 382), (347, 349, 385, 383), (386, 350, 348, 384), (317, 383, 385, 319), (386, 384, 318, 320), (297, 299, 383, 317), (384, 300, 298, 318), (299, 343, 341, 383), (342, 344, 300, 384), (341, 347, 383), (384, 348, 342), (299, 345, 343), (344, 346, 300), (313, 321, 379, 377), (380, 322, 314, 378), (315, 377, 379, 323), (380, 378, 316, 324), (319, 385, 379, 321), (380, 386, 320, 322), (349, 351, 379, 385), (380, 352, 350, 386), (323, 379, 351), (352, 380, 324), (399, 387, 413, 401), (414, 388, 400, 402), (399, 401, 403, 397), (404, 402, 400, 398), (397, 403, 405, 395), (406, 404, 398, 396), (395, 405, 407, 393), (408, 406, 396, 394), (393, 407, 409, 391), (410, 408, 394, 392), (391, 409, 411, 389), (412, 410, 392, 390), (409, 419, 417, 411), (418, 420, 410, 412), (407, 421, 419, 409), (420, 422, 408, 410), (405, 423, 421, 407), (422, 424, 406, 408), (403, 425, 423, 405), (424, 426, 404, 406), (401, 427, 425, 403), (426, 428, 402, 404), (401, 413, 415, 427), (416, 414, 402, 428), (317, 319, 443, 441), (444, 320, 318, 442), (319, 389, 411, 443), (412, 390, 320, 444), (309, 317, 441, 311), (442, 318, 310, 312), (381, 429, 413, 387), (414, 430, 382, 388), (411, 417, 439, 443), (440, 418, 412, 444), (437, 445, 443, 439), (444, 446, 438, 440), (433, 445, 437, 435), (438, 446, 434, 436), (431, 447, 445, 433), (446, 448, 432, 434), (429, 447, 431, 449), (432, 448, 430, 450), (413, 429, 449, 415), (450, 430, 414, 416), (311, 447, 429, 381), (430, 448, 312, 382), (311, 441, 445, 447), (446, 442, 312, 448), (441, 443, 445), (446, 444, 442), (415, 449, 451, 475), (452, 450, 416, 476), (449, 431, 461, 451), (462, 432, 450, 452), (431, 433, 459, 461), (460, 434, 432, 462), (433, 435, 457, 459), (458, 436, 434, 460), (435, 437, 455, 457), (456, 438, 436, 458), (437, 439, 453, 455), (454, 440, 438, 456), (439, 417, 473, 453), (474, 418, 440, 454), (427, 415, 475, 463), (476, 416, 428, 464), (425, 427, 463, 465), (464, 428, 426, 466), (423, 425, 465, 467), (466, 426, 424, 468), (421, 423, 467, 469), (468, 424, 422, 470), (419, 421, 469, 471), (470, 422, 420, 472), (417, 419, 471, 473), (472, 420, 418, 474), (457, 455, 479, 477), (480, 456, 458, 478), (477, 479, 481, 483), (482, 480, 478, 484), (483, 481, 487, 485), (488, 482, 484, 486), (485, 487, 489, 491), (490, 488, 486, 492), (463, 475, 485, 491), (486, 476, 464, 492), (451, 483, 485, 475), (486, 484, 452, 476), (451, 461, 477, 483), (478, 462, 452, 484), (457, 477, 461, 459), (462, 478, 458, 460), (453, 473, 479, 455), (480, 474, 454, 456), (471, 481, 479, 473), (480, 482, 472, 474), (469, 487, 481, 471), (482, 488, 470, 472), (467, 489, 487, 469), (488, 490, 468, 470), (465, 491, 489, 467), (490, 492, 466, 468), (463, 491, 465), (466, 492, 464), (391, 389, 503, 501), (504, 390, 392, 502), (393, 391, 501, 499), (502, 392, 394, 500), (395, 393, 499, 497), (500, 394, 396, 498), (397, 395, 497, 495), (498, 396, 398, 496), (399, 397, 495, 493), (496, 398, 400, 494), (387, 399, 493, 505), (494, 400, 388, 506), (493, 501, 503, 505), (504, 502, 494, 506), (493, 495, 499, 501), (500, 496, 494, 502), (495, 497, 499), (500, 498, 496), (313, 381, 387, 505), (388, 382, 314, 506), (313, 505, 503, 321), (504, 506, 314, 322), (319, 321, 503, 389), (504, 322, 320, 390)])
me_suzanne_001.polygons.foreach_set('use_smooth', [True] * 500)
me_suzanne_001.materials.append(mat_wood)
me_suzanne_001.use_remesh_preserve_volume = False
me_suzanne_001.use_remesh_preserve_attributes = False
me_suzanne_001.use_mirror_vertex_groups = False
me_suzanne_001.update()
me_plane_001 = bpy.data.meshes.new('Plane.001')
me_plane_001.from_pydata([(1.0, -1.0, 0.0), (-1.0, -1.0, 0.0), (1.0, 1.0, 0.0), (-1.0, 1.0, 0.0)], [], [(2, 3, 1, 0)])
me_plane_001.materials.append(mat_emitter)
me_plane_001.use_remesh_preserve_volume = False
me_plane_001.use_remesh_preserve_attributes = False
me_plane_001.use_mirror_vertex_groups = False
me_plane_001.update()

# ---- objects
ob_plane = bpy.data.objects.new('Plane', me_plane)
ob_cube = bpy.data.objects.new('Cube', me_cube)
ob_suzanne = bpy.data.objects.new('Suzanne', me_suzanne_001)
ob_emitter = bpy.data.objects.new('Emitter', me_plane_001)
ob_camera = bpy.data.objects.new('Camera', cam_camera)

# ---- transforms, parenting, visibility, modifiers, constraints
ob_plane.location = (0.0, 0.0, 0.0)
ob_plane.scale = (4.0, 4.0, 4.0)
ob_plane.lineart.crease_threshold = 0.0
ob_cube.location = (0.2875, 2.18, 1.832)
ob_cube.rotation_euler = (0.0, -0.0, 0.4363)
ob_cube.lineart.crease_threshold = 0.0
_m = ob_cube.modifiers.new('Bevel', 'BEVEL')
_m.width = 0.045
_m.width_pct = 0.045
_m.segments = 4
_m.limit_method = 'NONE'
_m.spread = 0.0
ob_suzanne.location = (-4.814, 2.18, 1.832)
ob_suzanne.rotation_euler = (1.571, 0.0, 0.0)
ob_suzanne.lineart.crease_threshold = 0.0
_m = ob_suzanne.modifiers.new('Subsurf', 'SUBSURF')
_m.uv_smooth = 'PRESERVE_CORNERS'
_m.quality = 2
_m.levels = 2
ob_emitter.location = (145.0, -65.0, 110.0)
ob_emitter.rotation_euler = (-0.2793, -2.199, -0.06981)
ob_emitter.scale = (12.0, 12.0, 12.0)
ob_emitter.lineart.crease_threshold = 0.0
ob_camera.location = (1.43, -16.15, 8.976)
ob_camera.rotation_euler = (1.185, -2.032e-06, 0.1754)
ob_camera.scale = (1.0, 1.0, 1.0)
ob_camera.lock_rotations_4d = False
ob_camera.empty_display_type = 'ARROWS'
ob_camera.color = (0.0, 0.0, 0.0, 0.0)
ob_camera.display_type = 'WIRE'
ob_camera.lineart.crease_threshold = 0.0

# ---- collection membership
col_collection_1.objects.link(ob_plane)
col_collection_2.objects.link(ob_cube)
col_collection_2.objects.link(ob_suzanne)
col_collection_2.objects.link(ob_plane)
col_collection_6.objects.link(ob_emitter)
col_collection_6.objects.link(ob_camera)

# ---- scene / render settings (as saved in the file)
scene.camera = ob_camera
scene.frame_start = 1; scene.frame_end = 250; scene.frame_set(1)
scene.render.engine = 'CYCLES'
scene.render.image_settings.color_mode = 'RGB'
scene.render.image_settings.compression = 90
scene.render.resolution_percentage = 50
scene.render.dither_intensity = 0.0
scene.render.border_min_x = 0.1903
scene.render.border_min_y = 0.2705
scene.render.border_max_x = 0.311
scene.render.border_max_y = 0.6226
scene.render.bake_margin = 2
scene.render.bake_bias = 0.0
scene.render.use_persistent_data = True
scene.cycles.use_denoising = False
scene.cycles.samples = 50
scene.cycles.sampling_pattern = 'TABULATED_SOBOL'
scene.cycles.light_sampling_threshold = 0.0
scene.cycles.use_adaptive_sampling = False
scene.cycles.use_light_tree = False
scene.cycles.volume_bounces = 1
scene.cycles.pixel_filter_type = 'GAUSSIAN'
scene.cycles.sample_clamp_direct = 1.0
scene.cycles.sample_clamp_indirect = 1.0
scene.cycles.debug_bvh_type = 'STATIC_BVH'
scene.view_settings.view_transform = 'Standard'
bpy.context.view_layer.update()
